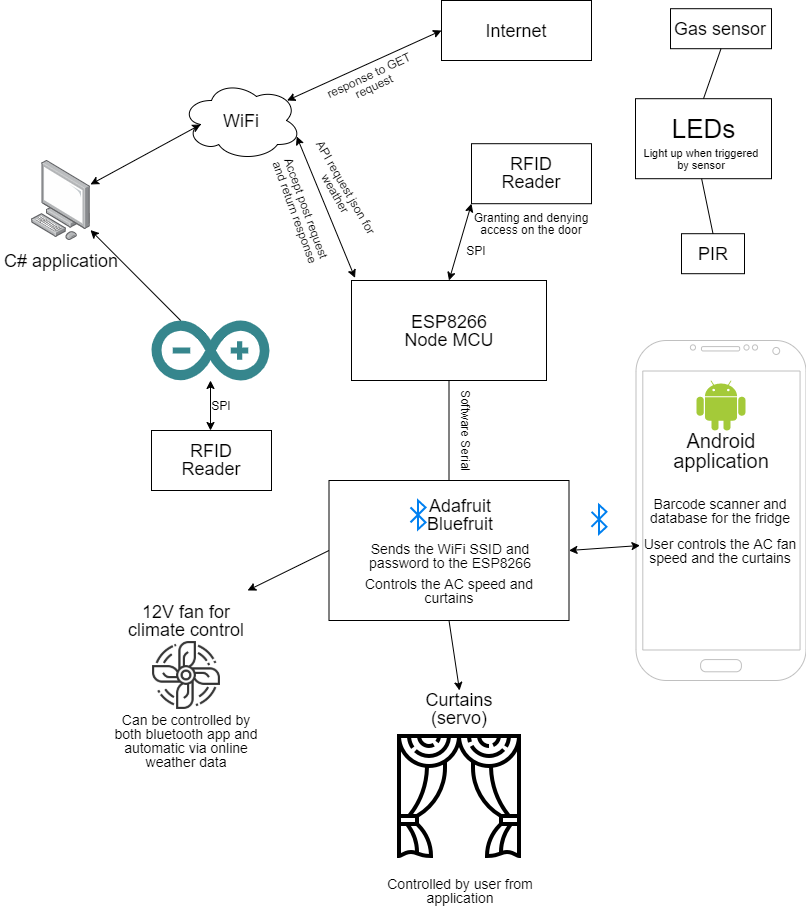

The diagram above was exported from draw.io. Its source (the exported page's mxGraphModel, read from the mxfile embedded in the PNG):
<mxGraphModel dx="1038" dy="499" grid="1" gridSize="10" guides="1" tooltips="1" connect="1" arrows="1" fold="1" page="1" pageScale="1" pageWidth="900" pageHeight="1600" math="0" shadow="0">
  <root>
    <mxCell id="0" />
    <mxCell id="1" parent="0" />
    <mxCell id="ZtlHiawPs5z7CenBPrWd-1" value="" style="ellipse;shape=cloud;whiteSpace=wrap;html=1;" parent="1" vertex="1">
      <mxGeometry x="240" y="90" width="120" height="80" as="geometry" />
    </mxCell>
    <mxCell id="ZtlHiawPs5z7CenBPrWd-2" value="&lt;font style=&quot;font-size: 18px&quot;&gt;WiFi&lt;/font&gt;" style="text;html=1;strokeColor=none;fillColor=none;align=center;verticalAlign=middle;whiteSpace=wrap;rounded=0;" parent="1" vertex="1">
      <mxGeometry x="280" y="120" width="40" height="20" as="geometry" />
    </mxCell>
    <mxCell id="ZtlHiawPs5z7CenBPrWd-3" value="" style="rounded=0;whiteSpace=wrap;html=1;" parent="1" vertex="1">
      <mxGeometry x="500" y="10" width="150" height="60" as="geometry" />
    </mxCell>
    <mxCell id="ZtlHiawPs5z7CenBPrWd-4" value="" style="endArrow=classic;startArrow=classic;html=1;exitX=0.88;exitY=0.25;exitDx=0;exitDy=0;exitPerimeter=0;entryX=0;entryY=0.5;entryDx=0;entryDy=0;" parent="1" source="ZtlHiawPs5z7CenBPrWd-1" target="ZtlHiawPs5z7CenBPrWd-3" edge="1">
      <mxGeometry width="50" height="50" relative="1" as="geometry">
        <mxPoint x="370" y="110" as="sourcePoint" />
        <mxPoint x="420" y="60" as="targetPoint" />
      </mxGeometry>
    </mxCell>
    <mxCell id="ZtlHiawPs5z7CenBPrWd-5" value="&lt;font style=&quot;font-size: 18px&quot;&gt;Internet&lt;/font&gt;" style="text;html=1;strokeColor=none;fillColor=none;align=center;verticalAlign=middle;whiteSpace=wrap;rounded=0;" parent="1" vertex="1">
      <mxGeometry x="555" y="30" width="40" height="20" as="geometry" />
    </mxCell>
    <mxCell id="ZtlHiawPs5z7CenBPrWd-7" value="response to GET request" style="text;html=1;strokeColor=none;fillColor=none;align=center;verticalAlign=middle;whiteSpace=wrap;rounded=0;rotation=-25;" parent="1" vertex="1">
      <mxGeometry x="370" y="80" width="120" height="20" as="geometry" />
    </mxCell>
    <mxCell id="ZtlHiawPs5z7CenBPrWd-9" value="" style="points=[];aspect=fixed;html=1;align=center;shadow=0;dashed=0;image;image=img/lib/allied_telesis/computer_and_terminals/Personal_Computer.svg;" parent="1" vertex="1">
      <mxGeometry x="90" y="170" width="59" height="80" as="geometry" />
    </mxCell>
    <mxCell id="ZtlHiawPs5z7CenBPrWd-10" value="&lt;font style=&quot;font-size: 18px&quot;&gt;C# application&lt;/font&gt;" style="text;html=1;strokeColor=none;fillColor=none;align=center;verticalAlign=middle;whiteSpace=wrap;rounded=0;" parent="1" vertex="1">
      <mxGeometry x="59.5" y="260" width="120" height="20" as="geometry" />
    </mxCell>
    <mxCell id="ZtlHiawPs5z7CenBPrWd-11" value="" style="endArrow=classic;startArrow=classic;html=1;entryX=0.16;entryY=0.55;entryDx=0;entryDy=0;entryPerimeter=0;" parent="1" source="ZtlHiawPs5z7CenBPrWd-9" target="ZtlHiawPs5z7CenBPrWd-1" edge="1">
      <mxGeometry width="50" height="50" relative="1" as="geometry">
        <mxPoint x="170" y="200" as="sourcePoint" />
        <mxPoint x="260" y="150" as="targetPoint" />
      </mxGeometry>
    </mxCell>
    <mxCell id="ZtlHiawPs5z7CenBPrWd-12" value="" style="dashed=0;outlineConnect=0;html=1;align=center;labelPosition=center;verticalLabelPosition=bottom;verticalAlign=top;shape=mxgraph.weblogos.arduino;fillColor=#36868D;strokeColor=none" parent="1" vertex="1">
      <mxGeometry x="210" y="330" width="118" height="60" as="geometry" />
    </mxCell>
    <mxCell id="ZtlHiawPs5z7CenBPrWd-15" value="" style="endArrow=classic;html=1;" parent="1" source="ZtlHiawPs5z7CenBPrWd-12" target="ZtlHiawPs5z7CenBPrWd-9" edge="1">
      <mxGeometry width="50" height="50" relative="1" as="geometry">
        <mxPoint x="280" y="290" as="sourcePoint" />
        <mxPoint x="330" y="240" as="targetPoint" />
      </mxGeometry>
    </mxCell>
    <mxCell id="ZtlHiawPs5z7CenBPrWd-17" value="" style="endArrow=classic;startArrow=classic;html=1;" parent="1" target="ZtlHiawPs5z7CenBPrWd-12" edge="1">
      <mxGeometry width="50" height="50" relative="1" as="geometry">
        <mxPoint x="269" y="440" as="sourcePoint" />
        <mxPoint x="280.20000000000005" y="470" as="targetPoint" />
      </mxGeometry>
    </mxCell>
    <mxCell id="ZtlHiawPs5z7CenBPrWd-18" value="" style="rounded=0;whiteSpace=wrap;html=1;" parent="1" vertex="1">
      <mxGeometry x="210" y="440" width="120" height="60" as="geometry" />
    </mxCell>
    <mxCell id="ZtlHiawPs5z7CenBPrWd-19" value="&lt;font style=&quot;font-size: 18px&quot;&gt;RFID Reader&lt;/font&gt;" style="text;html=1;strokeColor=none;fillColor=none;align=center;verticalAlign=middle;whiteSpace=wrap;rounded=0;" parent="1" vertex="1">
      <mxGeometry x="220" y="459" width="100" height="20" as="geometry" />
    </mxCell>
    <mxCell id="ZtlHiawPs5z7CenBPrWd-20" value="SPI" style="text;html=1;strokeColor=none;fillColor=none;align=center;verticalAlign=middle;whiteSpace=wrap;rounded=0;rotation=0;" parent="1" vertex="1">
      <mxGeometry x="220" y="405" width="120" height="20" as="geometry" />
    </mxCell>
    <mxCell id="ZtlHiawPs5z7CenBPrWd-22" value="" style="rounded=0;whiteSpace=wrap;html=1;" parent="1" vertex="1">
      <mxGeometry x="410" y="290" width="195" height="100" as="geometry" />
    </mxCell>
    <mxCell id="ZtlHiawPs5z7CenBPrWd-23" value="&lt;font style=&quot;font-size: 18px&quot;&gt;ESP8266 Node MCU&lt;/font&gt;" style="text;html=1;strokeColor=none;fillColor=none;align=center;verticalAlign=middle;whiteSpace=wrap;rounded=0;" parent="1" vertex="1">
      <mxGeometry x="457.5" y="330" width="100" height="20" as="geometry" />
    </mxCell>
    <mxCell id="ZtlHiawPs5z7CenBPrWd-24" value="" style="endArrow=classic;startArrow=classic;html=1;entryX=0.018;entryY=-0.026;entryDx=0;entryDy=0;entryPerimeter=0;exitX=0.96;exitY=0.7;exitDx=0;exitDy=0;exitPerimeter=0;" parent="1" source="ZtlHiawPs5z7CenBPrWd-1" target="ZtlHiawPs5z7CenBPrWd-22" edge="1">
      <mxGeometry width="50" height="50" relative="1" as="geometry">
        <mxPoint x="420" y="179.95132426628493" as="sourcePoint" />
        <mxPoint x="530.2" y="120" as="targetPoint" />
      </mxGeometry>
    </mxCell>
    <mxCell id="ZtlHiawPs5z7CenBPrWd-25" value="API request json for weather" style="text;html=1;strokeColor=none;fillColor=none;align=center;verticalAlign=middle;whiteSpace=wrap;rounded=0;rotation=60;" parent="1" vertex="1">
      <mxGeometry x="340" y="190" width="120" height="20" as="geometry" />
    </mxCell>
    <mxCell id="ZtlHiawPs5z7CenBPrWd-26" value="Accept post request and return response" style="text;html=1;strokeColor=none;fillColor=none;align=center;verticalAlign=middle;whiteSpace=wrap;rounded=0;rotation=70;" parent="1" vertex="1">
      <mxGeometry x="300" y="210" width="120" height="20" as="geometry" />
    </mxCell>
    <mxCell id="ZtlHiawPs5z7CenBPrWd-27" value="" style="rounded=0;whiteSpace=wrap;html=1;" parent="1" vertex="1">
      <mxGeometry x="530" y="153.2" width="120" height="60" as="geometry" />
    </mxCell>
    <mxCell id="ZtlHiawPs5z7CenBPrWd-28" value="&lt;font style=&quot;font-size: 18px&quot;&gt;RFID Reader&lt;/font&gt;" style="text;html=1;strokeColor=none;fillColor=none;align=center;verticalAlign=middle;whiteSpace=wrap;rounded=0;" parent="1" vertex="1">
      <mxGeometry x="540" y="172.2" width="100" height="20" as="geometry" />
    </mxCell>
    <mxCell id="ZtlHiawPs5z7CenBPrWd-29" value="SPI" style="text;html=1;strokeColor=none;fillColor=none;align=center;verticalAlign=middle;whiteSpace=wrap;rounded=0;rotation=0;" parent="1" vertex="1">
      <mxGeometry x="475" y="250" width="120" height="20" as="geometry" />
    </mxCell>
    <mxCell id="ZtlHiawPs5z7CenBPrWd-37" value="" style="endArrow=classic;startArrow=classic;html=1;exitX=0;exitY=1;exitDx=0;exitDy=0;entryX=0.5;entryY=0;entryDx=0;entryDy=0;" parent="1" source="ZtlHiawPs5z7CenBPrWd-27" target="ZtlHiawPs5z7CenBPrWd-22" edge="1">
      <mxGeometry width="50" height="50" relative="1" as="geometry">
        <mxPoint x="279" y="450" as="sourcePoint" />
        <mxPoint x="279" y="400" as="targetPoint" />
        <Array as="points" />
      </mxGeometry>
    </mxCell>
    <mxCell id="ZtlHiawPs5z7CenBPrWd-38" value="Granting and denying access on the door" style="text;html=1;strokeColor=none;fillColor=none;align=center;verticalAlign=middle;whiteSpace=wrap;rounded=0;rotation=0;" parent="1" vertex="1">
      <mxGeometry x="530" y="223.2" width="120" height="20" as="geometry" />
    </mxCell>
    <mxCell id="ZtlHiawPs5z7CenBPrWd-46" value="" style="rounded=0;whiteSpace=wrap;html=1;" parent="1" vertex="1">
      <mxGeometry x="694" y="108.19999999999999" width="136" height="80" as="geometry" />
    </mxCell>
    <mxCell id="ZtlHiawPs5z7CenBPrWd-47" value="&lt;font style=&quot;font-size: 26px&quot;&gt;LEDs&lt;/font&gt;" style="text;html=1;strokeColor=none;fillColor=none;align=center;verticalAlign=middle;whiteSpace=wrap;rounded=0;" parent="1" vertex="1">
      <mxGeometry x="687.75" y="108.19999999999999" width="148.5" height="60" as="geometry" />
    </mxCell>
    <mxCell id="ZtlHiawPs5z7CenBPrWd-48" value="" style="rounded=0;whiteSpace=wrap;html=1;" parent="1" vertex="1">
      <mxGeometry x="729" y="18.19999999999999" width="101" height="40" as="geometry" />
    </mxCell>
    <mxCell id="ZtlHiawPs5z7CenBPrWd-49" value="&lt;font style=&quot;font-size: 18px&quot;&gt;Gas sensor&lt;/font&gt;" style="text;html=1;strokeColor=none;fillColor=none;align=center;verticalAlign=middle;whiteSpace=wrap;rounded=0;" parent="1" vertex="1">
      <mxGeometry x="729" y="28.19999999999999" width="100" height="20" as="geometry" />
    </mxCell>
    <mxCell id="ZtlHiawPs5z7CenBPrWd-50" value="" style="rounded=0;whiteSpace=wrap;html=1;" parent="1" vertex="1">
      <mxGeometry x="740" y="243.2" width="63" height="40" as="geometry" />
    </mxCell>
    <mxCell id="ZtlHiawPs5z7CenBPrWd-51" value="&lt;font style=&quot;font-size: 18px&quot;&gt;PIR&lt;/font&gt;" style="text;html=1;strokeColor=none;fillColor=none;align=center;verticalAlign=middle;whiteSpace=wrap;rounded=0;" parent="1" vertex="1">
      <mxGeometry x="721.5" y="253.2" width="100" height="20" as="geometry" />
    </mxCell>
    <mxCell id="ZtlHiawPs5z7CenBPrWd-59" value="" style="endArrow=none;html=1;entryX=0.5;entryY=1;entryDx=0;entryDy=0;exitX=0.5;exitY=0;exitDx=0;exitDy=0;" parent="1" source="ZtlHiawPs5z7CenBPrWd-47" target="ZtlHiawPs5z7CenBPrWd-48" edge="1">
      <mxGeometry width="50" height="50" relative="1" as="geometry">
        <mxPoint x="790" y="318.2" as="sourcePoint" />
        <mxPoint x="729" y="48.19999999999999" as="targetPoint" />
      </mxGeometry>
    </mxCell>
    <mxCell id="ZtlHiawPs5z7CenBPrWd-60" value="" style="endArrow=none;html=1;entryX=0.5;entryY=0;entryDx=0;entryDy=0;exitX=0.5;exitY=1;exitDx=0;exitDy=0;" parent="1" source="nFSOW2oAB9le1w1XTpq8-18" target="ZtlHiawPs5z7CenBPrWd-50" edge="1">
      <mxGeometry width="50" height="50" relative="1" as="geometry">
        <mxPoint x="791.8461538461538" y="188.2" as="sourcePoint" />
        <mxPoint x="819" y="107.19999999999999" as="targetPoint" />
      </mxGeometry>
    </mxCell>
    <mxCell id="ZtlHiawPs5z7CenBPrWd-63" value="" style="endArrow=none;html=1;exitX=0.5;exitY=0;exitDx=0;exitDy=0;entryX=0.5;entryY=1;entryDx=0;entryDy=0;" parent="1" target="ZtlHiawPs5z7CenBPrWd-22" edge="1" source="ZtlHiawPs5z7CenBPrWd-64">
      <mxGeometry width="50" height="50" relative="1" as="geometry">
        <mxPoint x="719.5" y="562.5" as="sourcePoint" />
        <mxPoint x="660" y="537.3945147679325" as="targetPoint" />
      </mxGeometry>
    </mxCell>
    <mxCell id="ZtlHiawPs5z7CenBPrWd-64" value="" style="rounded=0;whiteSpace=wrap;html=1;" parent="1" vertex="1">
      <mxGeometry x="387.5" y="490" width="240" height="140" as="geometry" />
    </mxCell>
    <mxCell id="ZtlHiawPs5z7CenBPrWd-66" value="Software Serial" style="text;html=1;strokeColor=none;fillColor=none;align=center;verticalAlign=middle;whiteSpace=wrap;rounded=0;rotation=90;" parent="1" vertex="1">
      <mxGeometry x="475" y="430.2" width="100" height="20" as="geometry" />
    </mxCell>
    <mxCell id="nFSOW2oAB9le1w1XTpq8-2" value="Sends the WiFi SSID and password to the ESP8266" style="text;html=1;strokeColor=none;fillColor=none;align=center;verticalAlign=middle;whiteSpace=wrap;rounded=0;fontSize=14;" vertex="1" parent="1">
      <mxGeometry x="409" y="550" width="200" height="30" as="geometry" />
    </mxCell>
    <mxCell id="nFSOW2oAB9le1w1XTpq8-3" value="" style="html=1;verticalLabelPosition=bottom;align=center;labelBackgroundColor=#ffffff;verticalAlign=top;strokeWidth=2;strokeColor=#0080F0;shadow=0;dashed=0;shape=mxgraph.ios7.icons.bluetooth;pointerEvents=1" vertex="1" parent="1">
      <mxGeometry x="469" y="510" width="15" height="28.799999999999997" as="geometry" />
    </mxCell>
    <mxCell id="nFSOW2oAB9le1w1XTpq8-4" value="&lt;font style=&quot;font-size: 18px&quot;&gt;Adafruit Bluefruit&lt;/font&gt;" style="text;html=1;strokeColor=none;fillColor=none;align=center;verticalAlign=middle;whiteSpace=wrap;rounded=0;" vertex="1" parent="1">
      <mxGeometry x="484" y="514.4" width="70" height="20" as="geometry" />
    </mxCell>
    <mxCell id="nFSOW2oAB9le1w1XTpq8-5" value="Controls the AC speed and curtains" style="text;html=1;strokeColor=none;fillColor=none;align=center;verticalAlign=middle;whiteSpace=wrap;rounded=0;fontSize=14;" vertex="1" parent="1">
      <mxGeometry x="407.5" y="590" width="200" height="20" as="geometry" />
    </mxCell>
    <mxCell id="nFSOW2oAB9le1w1XTpq8-6" value="" style="verticalLabelPosition=bottom;verticalAlign=top;html=1;shadow=0;dashed=0;strokeWidth=1;shape=mxgraph.android.phone2;strokeColor=#c0c0c0;fontSize=14;" vertex="1" parent="1">
      <mxGeometry x="694.5" y="350" width="170" height="340" as="geometry" />
    </mxCell>
    <mxCell id="nFSOW2oAB9le1w1XTpq8-7" value="&lt;font style=&quot;font-size: 20px&quot;&gt;Android application&lt;/font&gt;" style="text;html=1;strokeColor=none;fillColor=none;align=center;verticalAlign=middle;whiteSpace=wrap;rounded=0;" vertex="1" parent="1">
      <mxGeometry x="719.5" y="440" width="120" height="40" as="geometry" />
    </mxCell>
    <mxCell id="nFSOW2oAB9le1w1XTpq8-9" value="&lt;font style=&quot;font-size: 14px&quot;&gt;Barcode scanner and database for the fridge&lt;/font&gt;" style="text;html=1;strokeColor=none;fillColor=none;align=center;verticalAlign=middle;whiteSpace=wrap;rounded=0;rotation=0;" vertex="1" parent="1">
      <mxGeometry x="702.5" y="500" width="152" height="40" as="geometry" />
    </mxCell>
    <mxCell id="nFSOW2oAB9le1w1XTpq8-10" value="&lt;font style=&quot;font-size: 14px&quot;&gt;User controls the AC fan speed and the curtains&lt;/font&gt;" style="text;html=1;strokeColor=none;fillColor=none;align=center;verticalAlign=middle;whiteSpace=wrap;rounded=0;rotation=0;" vertex="1" parent="1">
      <mxGeometry x="698.5" y="550" width="160" height="20" as="geometry" />
    </mxCell>
    <mxCell id="nFSOW2oAB9le1w1XTpq8-11" value="" style="dashed=0;outlineConnect=0;html=1;align=center;labelPosition=center;verticalLabelPosition=bottom;verticalAlign=top;shape=mxgraph.weblogos.android;fillColor=#A4CA39;strokeColor=none;fontSize=14;" vertex="1" parent="1">
      <mxGeometry x="755.1" y="390" width="48.8" height="50" as="geometry" />
    </mxCell>
    <mxCell id="nFSOW2oAB9le1w1XTpq8-15" value="" style="endArrow=classic;startArrow=classic;html=1;fontSize=14;exitX=0;exitY=0.25;exitDx=0;exitDy=0;entryX=1;entryY=0.5;entryDx=0;entryDy=0;" edge="1" parent="1" source="nFSOW2oAB9le1w1XTpq8-10" target="ZtlHiawPs5z7CenBPrWd-64">
      <mxGeometry width="50" height="50" relative="1" as="geometry">
        <mxPoint x="370" y="640" as="sourcePoint" />
        <mxPoint x="420" y="590" as="targetPoint" />
      </mxGeometry>
    </mxCell>
    <mxCell id="nFSOW2oAB9le1w1XTpq8-16" value="" style="html=1;verticalLabelPosition=bottom;align=center;labelBackgroundColor=#ffffff;verticalAlign=top;strokeWidth=2;strokeColor=#0080F0;shadow=0;dashed=0;shape=mxgraph.ios7.icons.bluetooth;pointerEvents=1" vertex="1" parent="1">
      <mxGeometry x="650" y="514.4000000000001" width="15" height="28.799999999999997" as="geometry" />
    </mxCell>
    <mxCell id="nFSOW2oAB9le1w1XTpq8-18" value="&lt;font style=&quot;font-size: 11px&quot;&gt;Light up when triggered by sensor&lt;/font&gt;" style="text;html=1;strokeColor=none;fillColor=none;align=center;verticalAlign=middle;whiteSpace=wrap;rounded=0;rotation=0;" vertex="1" parent="1">
      <mxGeometry x="694" y="148.2" width="132.25" height="40" as="geometry" />
    </mxCell>
    <mxCell id="nFSOW2oAB9le1w1XTpq8-20" value="" style="shape=image;html=1;verticalAlign=top;verticalLabelPosition=bottom;labelBackgroundColor=#ffffff;imageAspect=0;aspect=fixed;image=https://cdn2.iconfinder.com/data/icons/car-accessories/64/Car-Accessories_15-128.png;fontSize=14;" vertex="1" parent="1">
      <mxGeometry x="210" y="650" width="70" height="70" as="geometry" />
    </mxCell>
    <mxCell id="nFSOW2oAB9le1w1XTpq8-21" value="&lt;font style=&quot;font-size: 18px&quot;&gt;12V fan for climate control&lt;/font&gt;" style="text;html=1;strokeColor=none;fillColor=none;align=center;verticalAlign=middle;whiteSpace=wrap;rounded=0;fontSize=14;" vertex="1" parent="1">
      <mxGeometry x="170" y="600" width="150" height="60" as="geometry" />
    </mxCell>
    <mxCell id="nFSOW2oAB9le1w1XTpq8-22" value="Can be controlled by both bluetooth app and automatic via online weather data" style="text;html=1;strokeColor=none;fillColor=none;align=center;verticalAlign=middle;whiteSpace=wrap;rounded=0;fontSize=14;" vertex="1" parent="1">
      <mxGeometry x="170" y="720" width="150" height="60" as="geometry" />
    </mxCell>
    <mxCell id="nFSOW2oAB9le1w1XTpq8-23" value="" style="shape=image;html=1;verticalAlign=top;verticalLabelPosition=bottom;labelBackgroundColor=#ffffff;imageAspect=0;aspect=fixed;image=https://cdn1.iconfinder.com/data/icons/circus-element/64/Curtain-show-circus-blinds-128.png;fontSize=14;" vertex="1" parent="1">
      <mxGeometry x="454" y="742" width="128" height="128" as="geometry" />
    </mxCell>
    <mxCell id="nFSOW2oAB9le1w1XTpq8-24" value="&lt;font style=&quot;font-size: 18px&quot;&gt;Curtains&lt;br&gt;(servo)&lt;br&gt;&lt;/font&gt;" style="text;html=1;strokeColor=none;fillColor=none;align=center;verticalAlign=middle;whiteSpace=wrap;rounded=0;fontSize=14;" vertex="1" parent="1">
      <mxGeometry x="450" y="700" width="136" height="36" as="geometry" />
    </mxCell>
    <mxCell id="nFSOW2oAB9le1w1XTpq8-25" value="Controlled by user from application" style="text;html=1;strokeColor=none;fillColor=none;align=center;verticalAlign=middle;whiteSpace=wrap;rounded=0;fontSize=14;" vertex="1" parent="1">
      <mxGeometry x="444" y="870" width="150" height="60" as="geometry" />
    </mxCell>
    <mxCell id="nFSOW2oAB9le1w1XTpq8-27" value="" style="endArrow=classic;html=1;exitX=0.5;exitY=1;exitDx=0;exitDy=0;entryX=0.5;entryY=0;entryDx=0;entryDy=0;" edge="1" parent="1" source="ZtlHiawPs5z7CenBPrWd-64" target="nFSOW2oAB9le1w1XTpq8-24">
      <mxGeometry width="50" height="50" relative="1" as="geometry">
        <mxPoint x="418.0999999999999" y="719.2" as="sourcePoint" />
        <mxPoint x="328" y="628.7986622073579" as="targetPoint" />
      </mxGeometry>
    </mxCell>
    <mxCell id="nFSOW2oAB9le1w1XTpq8-28" value="" style="endArrow=classic;html=1;exitX=0;exitY=0.5;exitDx=0;exitDy=0;" edge="1" parent="1" source="ZtlHiawPs5z7CenBPrWd-64" target="nFSOW2oAB9le1w1XTpq8-21">
      <mxGeometry width="50" height="50" relative="1" as="geometry">
        <mxPoint x="387.5" y="640" as="sourcePoint" />
        <mxPoint x="398" y="710" as="targetPoint" />
      </mxGeometry>
    </mxCell>
  </root>
</mxGraphModel>